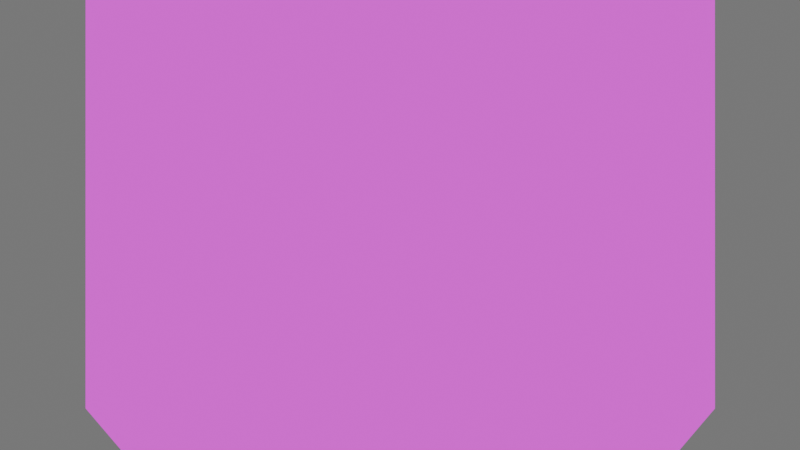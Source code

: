 # Source: first_person_charter.blend  (saved by Blender 4.5.87; exported with 4.5.12 LTS)
import bpy
from mathutils import Matrix  # noqa: F401  (used for matrix-valued properties, if any)

bpy.ops.wm.read_factory_settings(use_empty=True)
scene = bpy.context.scene
scene.name = 'Scene'

# ---- collections
col_collection = bpy.data.collections.new('Collection'); scene.collection.children.link(col_collection)

# ---- images (referenced by path relative to the original .blend; pixels are not part of the script)
import os
ASSET_DIR = os.environ.get("B2B_ASSET_DIR", "")  # directory of the original .blend (textures are referenced by path, not embedded)
HERE = os.path.dirname(os.path.abspath(__file__))  # packed textures are extracted next to this script under _unpacked/

def load_image(name, relpath, width, height, colorspace="sRGB"):
    """Load a texture the original file referenced (path relative to the .blend, or extracted next to this script)."""
    p = next((c for c in (os.path.join(HERE, relpath), os.path.join(ASSET_DIR, relpath)) if relpath and os.path.exists(c)), "")
    if p:
        img = bpy.data.images.load(p, check_existing=True)
        img.name = name
    else:  # same state as the original file: an image datablock whose file is absent (Cycles renders it pink)
        img = bpy.data.images.new(name, width, height)
        img.source = "FILE"
        img.filepath = "//" + (relpath or name)
    img.colorspace_settings.name = colorspace
    return img
img_wepon = load_image('wepon', 'wepon.png', 1024, 1024, 'sRGB')
img_visor = load_image('visor', 'visor.png', 1024, 1024, 'sRGB')

# ---- materials (node trees are filled in below, after node groups)
mat_wepon = bpy.data.materials.new('wepon')
mat_wepon.use_backface_culling = True
mat_wepon_elemental_glow = bpy.data.materials.new('wepon_elemental_glow')
mat_wepon_elemental_glow.use_backface_culling = True
mat_visor = bpy.data.materials.new('visor')
mat_visor.use_backface_culling = True

# ---- material node trees
mat_wepon.use_nodes = True; mat_wepon.node_tree.nodes.clear()
_N = mat_wepon.node_tree.nodes; _L = mat_wepon.node_tree.links
n0 = _N.new('ShaderNodeBsdfPrincipled'); n0.name = 'Principled BSDF'; n0.location = (-200, 100)
n0.inputs[2].default_value = 1.0
n0.inputs[13].default_value = 0.0
n1 = _N.new('ShaderNodeOutputMaterial'); n1.name = 'Material Output'; n1.location = (200, 100)
n2 = _N.new('ShaderNodeTexImage'); n2.name = 'Image Texture'; n2.location = (-524, 52)
n2.image = img_wepon
n2.interpolation = 'Closest'
_L.new(n0.outputs[0], n1.inputs[0])
_L.new(n2.outputs[0], n0.inputs[0])
n1.is_active_output = True
mat_wepon_elemental_glow.use_nodes = True; mat_wepon_elemental_glow.node_tree.nodes.clear()
_N = mat_wepon_elemental_glow.node_tree.nodes; _L = mat_wepon_elemental_glow.node_tree.links
n0 = _N.new('ShaderNodeOutputMaterial'); n0.name = 'Material Output'; n0.location = (200, 100)
n1 = _N.new('ShaderNodeEmission'); n1.name = 'Emission'; n1.location = (-78, 110)
n1.inputs[0].default_value = (0.0, 1.0, 1.0, 1.0)
_L.new(n1.outputs[0], n0.inputs[0])
n0.is_active_output = True
mat_visor.use_nodes = True; mat_visor.node_tree.nodes.clear()
_N = mat_visor.node_tree.nodes; _L = mat_visor.node_tree.links
n0 = _N.new('ShaderNodeOutputMaterial'); n0.name = 'Material Output'; n0.location = (200, 100)
n1 = _N.new('ShaderNodeEmission'); n1.name = 'Emission'; n1.location = (-94, 87)
n2 = _N.new('ShaderNodeTexImage'); n2.name = 'Image Texture'; n2.location = (-370, 72)
n2.image = img_visor
n2.interpolation = 'Closest'
_L.new(n1.outputs[0], n0.inputs[0])
_L.new(n2.outputs[0], n1.inputs[0])
n0.is_active_output = True

# ---- world
world_world = bpy.data.worlds.new('World'); scene.world = world_world
world_world.use_nodes = True; world_world.node_tree.nodes.clear()
_N = world_world.node_tree.nodes; _L = world_world.node_tree.links
n0 = _N.new('ShaderNodeOutputWorld'); n0.name = 'World Output'; n0.location = (200, 100)
n1 = _N.new('ShaderNodeBackground'); n1.name = 'Background'; n1.location = (-200, 100)
n2 = _N.new('ShaderNodeMix'); n2.name = 'Mix'; n2.location = (-481, 66)
n2.data_type = 'RGBA'
n2.inputs[6].default_value = (1.0, 1.0, 1.0, 1.0)
n2.inputs[7].default_value = (0.1894, 0.1894, 0.1894, 1.0)
n3 = _N.new('ShaderNodeLightPath'); n3.name = 'Light Path'; n3.location = (-674, -60)
_L.new(n1.outputs[0], n0.inputs[0])
_L.new(n2.outputs[2], n1.inputs[0])
_L.new(n3.outputs[0], n2.inputs[0])
n0.is_active_output = True
world_world.color = (0.05088, 0.05088, 0.05088)
world_world.sun_shadow_jitter_overblur = 0.0

# ---- cameras
cam_camera_001 = bpy.data.cameras.new('Camera.001')
cam_camera_001.lens = 18.0
cam_camera_001.lens_unit = 'FOV'

# ---- meshes
me_cube_004 = bpy.data.meshes.new('Cube.004')
me_cube_004.from_pydata([(-0.05, -0.06, -0.2389), (-0.05, -0.06, 0.001768), (0.05, -0.06, -0.2389), (0.05, -0.06, 0.001768), (-0.05, -5.215e-08, -0.2389), (-0.05, -5.215e-08, 0.001768), (0.05, -5.215e-08, -0.2389), (0.05, -5.215e-08, 0.001768), (0.02, -0.03482, 0.001768), (0.02, -0.04682, 0.001768), (-0.02, -0.04682, 0.001768), (-0.02, -0.03482, 0.001768), (0.02, -0.03482, 0.07063), (0.02, -0.04682, 0.07063), (-0.02, -0.04682, 0.07063), (-0.02, -0.03482, 0.07063)], [], [(6, 7, 3, 2), (2, 3, 1, 0), (4, 6, 2, 0), (0, 1, 5, 4), (10, 9, 13, 14), (12, 15, 14, 13), (11, 10, 14, 15), (9, 8, 12, 13), (8, 11, 15, 12), (7, 5, 1, 3)])
_uv = me_cube_004.uv_layers.new(name='UVMap')
_uv.uv.foreach_set('vector', [0.2031, 0.1641, 0.2031, 0.01562, 0.2422, 0.01562, 0.2422, 0.1641, 0.2422, 0.1641, 0.3906, 0.1641, 0.3906, 0.2266, 0.2422, 0.2266, 0.2031, 0.2266, 0.2031, 0.1641, 0.2422, 0.1641, 0.2422, 0.2266, 0.2422, 0.2266, 0.2422, 0.375, 0.2031, 0.375, 0.2031, 0.2266, 0.1562, 0.7266, 0.1562, 0.75, 0.1094, 0.75, 0.1094, 0.7266, 0.4219, 0.6016, 0.4219, 0.5781, 0.4297, 0.5781, 0.4297, 0.6016, 0.4219, 0.5312, 0.4297, 0.5312, 0.4297, 0.5781, 0.4219, 0.5781, 0.1562, 0.75, 0.1562, 0.7578, 0.1094, 0.7578, 0.1094, 0.75, 0.1562, 0.7578, 0.1562, 0.7891, 0.1094, 0.7891, 0.1094, 0.7578, 0.4297, 0.1641, 0.4297, 0.2266, 0.3906, 0.2266, 0.3906, 0.1641])
me_cube_004.materials.append(mat_wepon)
me_cube_004.use_mirror_x = True
me_cube_004.update()
me_cube_005 = bpy.data.meshes.new('Cube.005')
me_cube_005.from_pydata([(0.0, 0.2, -2.235e-08), (0.03638, 0.2, -2.235e-08), (0.0, 0.2, 0.1), (0.1604, -0.7, -0.1439), (0.08169, 0.1, -0.1), (0.0, 0.1, -0.1), (0.0, 0.1, 0.1), (0.0, -0.7, -0.1439), (0.0, -0.7, 0.1712), (0.0, 0.4, 0.1), (0.0, 0.4, -0.1), (0.03638, 0.4, -0.1), (0.0289, -0.03928, -0.1), (0.0, 1.49e-08, 0.173), (0.0, -0.03928, -0.1), (0.0289, 0.06072, -0.1), (0.0, 1.49e-08, 0.1), (0.0, 0.06072, -0.1), (0.0289, 0.06072, -0.3), (0.0, 0.06072, -0.3), (0.0289, 0.1607, -0.3), (0.0, 0.1607, -0.3), (0.0, -0.4, 0.1529), (0.1268, -0.4, -0.1439), (0.1, -0.2734, -0.1), (0.1, 1.49e-08, -0.1), (0.0, -0.67, -0.1439), (0.0615, -0.67, -0.1439), (0.0, -0.43, -0.1439), (0.0615, -0.43, -0.1439), (0.0, -0.67, -0.2056), (0.03075, -0.67, -0.2056), (0.0, -0.43, -0.2056), (0.03075, -0.43, -0.2056), (0.0, -0.4, -0.1439), (0.0, -0.2734, -0.1), (0.0, 1.49e-08, -0.1), (0.05637, 1.49e-08, 0.173), (0.1604, -0.7, 0.09343), (0.0941, -0.7, 0.1712), (0.01559, 0.1, 0.1), (0.08169, 0.1, 0.03388), (0.1, -0.2734, 0.03359), (0.1, 1.49e-08, 0.03384), (0.05637, 1.49e-08, 0.1), (0.1268, -0.4, 0.09337), (0.0709, -0.4, 0.1529), (0.03382, -0.2734, 0.1021), (0.03638, 0.2, 0.08198), (0.01836, 0.2, 0.1), (0.01836, 0.4, 0.1), (0.03638, 0.4, 0.08198), (0.0, -0.2734, 0.1021), (0.02216, -0.007484, -0.1578), (0.0, -0.007484, -0.1578), (0.02216, -0.01359, -0.146), (0.0, -0.01359, -0.146), (0.0, -0.07327, -0.1578), (0.02216, -0.07327, -0.1578), (0.02216, -0.06532, -0.146), (0.0, -0.06532, -0.146), (0.0, -0.1016, -0.09709), (0.02216, -0.1016, -0.09709), (0.02216, -0.08867, -0.09709), (0.0, -0.08867, -0.09709)], [], [(1, 0, 10, 11), (49, 2, 6, 40), (4, 25, 36, 5), (1, 48, 41, 4), (48, 49, 40, 41), (15, 12, 18, 20), (21, 20, 18, 19), (12, 14, 19, 18), (17, 15, 20, 21), (25, 24, 35, 36), (24, 23, 34, 35), (29, 27, 31, 33), (37, 13, 52, 47), (23, 3, 7, 34), (32, 33, 31, 30), (27, 26, 30, 31), (28, 29, 33, 32), (46, 39, 38, 45), (44, 47, 42, 43), (40, 44, 43, 41), (47, 46, 45, 42), (46, 22, 8, 39), (23, 45, 38, 3), (3, 38, 39, 8, 7), (40, 6, 16, 44), (4, 41, 43, 25), (25, 43, 42, 24), (44, 16, 13, 37), (24, 42, 45, 23), (47, 52, 22, 46), (50, 49, 48, 51), (48, 1, 11, 51), (2, 49, 50, 9), (10, 9, 50, 51, 11), (0, 1, 4, 5), (47, 44, 37), (59, 63, 62, 58), (56, 60, 59, 55), (55, 59, 58, 53), (53, 58, 57, 54), (58, 62, 61, 57), (60, 64, 63, 59)])
me_cube_005.polygons.foreach_set('material_index', [0, 0, 0, 0, 0, 0, 0, 0, 0, 0, 1, 0, 0, 0, 0, 0, 0, 0, 0, 0, 1, 0, 0, 0, 0, 0, 0, 0, 1, 1, 0, 0, 0, 0, 0, 0, 0, 0, 0, 0, 0, 0])
_uv = me_cube_005.uv_layers.new(name='UVMap')
_uv.uv.foreach_set('vector', [0.2344, 0.5938, 0.2031, 0.5938, 0.2031, 0.3984, 0.2344, 0.3984, 0.7422, 0.8125, 0.7266, 0.8125, 0.7188, 0.7266, 0.7344, 0.7266, 0.07812, 0.007812, 0.09375, 0.09375, 0.007812, 0.09375, 0.007812, 0.007812, 0.8359, 0.8125, 0.7578, 0.8125, 0.8125, 0.7188, 0.9297, 0.7266, 0.7578, 0.8125, 0.7422, 0.8125, 0.7344, 0.7266, 0.8125, 0.7188, 0.8828, 0.2031, 0.8047, 0.2422, 0.8047, 0.04688, 0.8828, 0.007812, 0.1562, 0.2031, 0.1875, 0.2031, 0.1875, 0.2891, 0.1562, 0.2891, 0.1875, 0.4844, 0.1562, 0.4844, 0.1562, 0.2891, 0.1875, 0.2891, 0.1562, 0.007812, 0.1875, 0.007812, 0.1875, 0.2031, 0.1562, 0.2031, 0.09375, 0.09375, 0.09375, 0.3359, 0.007812, 0.3359, 0.007812, 0.09375, 0.09375, 0.3359, 0.1406, 0.4453, 0.007812, 0.4453, 0.007812, 0.3359, 0.09375, 0.7266, 0.09375, 0.9375, 0.007812, 0.9375, 0.007812, 0.7266, 0.2891, 0.4609, 0.3438, 0.4609, 0.3438, 0.7109, 0.3125, 0.7109, 0.1406, 0.4453, 0.1406, 0.7109, 0.007812, 0.7109, 0.007812, 0.4453, 0.5078, 0.2969, 0.4766, 0.2969, 0.4766, 0.08594, 0.5078, 0.08594, 0.4531, 0.007812, 0.5078, 0.007812, 0.5078, 0.08594, 0.4766, 0.08594, 0.5078, 0.375, 0.4531, 0.375, 0.4766, 0.2969, 0.5078, 0.2969, 0.7891, 0.2578, 0.5234, 0.2578, 0.5234, 0.1797, 0.7891, 0.1797, 0.6328, 0.4844, 0.6484, 0.7266, 0.5703, 0.7266, 0.5703, 0.4922, 0.6562, 0.3984, 0.6328, 0.4844, 0.5703, 0.4922, 0.5703, 0.3984, 0.8594, 0.6172, 0.7266, 0.6406, 0.7266, 0.5547, 0.8594, 0.5312, 0.7891, 0.2578, 0.7891, 0.3359, 0.5234, 0.3359, 0.5234, 0.2578, 0.7891, 0.007812, 0.7891, 0.1797, 0.5234, 0.1797, 0.5234, 0.007812, 0.4219, 0.7266, 0.4219, 0.8984, 0.3672, 0.9531, 0.2891, 0.9531, 0.2891, 0.7266, 0.6562, 0.3984, 0.6641, 0.3906, 0.6875, 0.4766, 0.6328, 0.4844, 0.4531, 0.3984, 0.5703, 0.3984, 0.5703, 0.4922, 0.4531, 0.4844, 0.4531, 0.4844, 0.5703, 0.4922, 0.5703, 0.7266, 0.4531, 0.7266, 0.2891, 0.3984, 0.3438, 0.3984, 0.3438, 0.4609, 0.2891, 0.4609, 0.8594, 0.4219, 0.8594, 0.5312, 0.7266, 0.5547, 0.7266, 0.3906, 0.8594, 0.6172, 0.8594, 0.6406, 0.7266, 0.7031, 0.7266, 0.6406, 0.7422, 0.9922, 0.7422, 0.8125, 0.7578, 0.8125, 0.7656, 0.9922, 0.7578, 0.8125, 0.8359, 0.8125, 0.9219, 0.9922, 0.7656, 0.9922, 0.7266, 0.8125, 0.7422, 0.8125, 0.7422, 0.9922, 0.7266, 0.9922, 0.3906, 0.3984, 0.3906, 0.5703, 0.375, 0.5703, 0.3594, 0.5547, 0.3594, 0.3984, 0.2031, 0.5938, 0.2344, 0.5938, 0.2734, 0.7188, 0.2031, 0.7188, 0.6484, 0.7266, 0.6328, 0.4844, 0.7031, 0.4844, 0.375, 0.6406, 0.3984, 0.6016, 0.3906, 0.5938, 0.3594, 0.6406, 0.1562, 0.5078, 0.1562, 0.5547, 0.1797, 0.5547, 0.1797, 0.5078, 0.3984, 0.6797, 0.375, 0.6406, 0.3594, 0.6406, 0.3906, 0.6875, 0.4141, 0.3984, 0.4141, 0.4531, 0.4297, 0.4531, 0.4297, 0.3984, 0.4141, 0.4531, 0.4141, 0.5156, 0.4297, 0.5156, 0.4297, 0.4531, 0.1562, 0.5547, 0.1562, 0.6016, 0.1797, 0.6016, 0.1797, 0.5547])
me_cube_005.materials.append(mat_wepon)
me_cube_005.materials.append(mat_wepon_elemental_glow)
me_cube_005.use_paint_bone_selection = False
me_cube_005.use_paint_mask = True
me_cube_005.update()
me_plane = bpy.data.meshes.new('Plane')
me_plane.from_pydata([(-0.04695, -0.1664, 0.0004993), (0.04695, -0.1664, 0.0004993), (-0.04695, -0.1077, 0.0004993), (0.04695, -0.1077, 0.0004993)], [], [(0, 1, 3, 2)])
_uv = me_plane.uv_layers.new(name='UVMap')
_uv.uv.foreach_set('vector', [1.0, 1.0, 0.0, 1.0, 0.0, 0.0, 1.0, 0.0])
me_plane.materials.append(mat_visor)
me_plane.update()
arm_armature = bpy.data.armatures.new('Armature')  # bones are not reproduced

# ---- objects
ob_camera = bpy.data.objects.new('Camera', cam_camera_001)
ob_cube_002 = bpy.data.objects.new('Cube.002', me_cube_004)
ob_cube_003 = bpy.data.objects.new('Cube.003', me_cube_005)
ob_plane = bpy.data.objects.new('Plane', me_plane)
ob_charter_armature = bpy.data.objects.new('charter_armature', arm_armature)

# ---- transforms, parenting, visibility, modifiers, constraints
ob_camera.location = (0.0, 0.0, 0.0)
ob_camera.rotation_euler = (1.571, 0.0, 3.142)
ob_cube_002.parent = ob_cube_003
ob_cube_002.matrix_parent_inverse = Matrix(((1.0, -0.0, 0.0, 0.3117), (-0.0, 1.0, -0.0, 0.6111), (-0.0, -0.0, 1.0, 0.2397), (-0.0, 0.0, -0.0, 1.0)))
ob_cube_002.location = (-0.3117, -0.8159, -0.3398)
ob_cube_002.use_mesh_mirror_x = True
_m = ob_cube_002.modifiers.new('Mirror', 'MIRROR')
_m.use_axis = (False, True, False)
_m.use_clip = True
ob_cube_003.parent = ob_charter_armature
ob_cube_003.matrix_parent_inverse = Matrix(((1.0, -3.968e-09, -5.643e-07, 0.3117), (-3.968e-09, -1.0, 4.299e-13, -1.515), (-5.643e-07, 2.239e-15, -1.0, -0.2397), (-0.0, 0.0, -0.0, 1.0)))
ob_cube_003.location = (-0.3117, -0.6111, -0.2397)
_m = ob_cube_003.modifiers.new('Mirror', 'MIRROR')
_m.use_clip = True
ob_plane.parent = ob_cube_003
ob_plane.matrix_parent_inverse = Matrix(((1.0, -0.0, 0.0, 0.3117), (-0.0, 1.0, -0.0, 0.6111), (-0.0, -0.0, 1.0, 0.2397), (-0.0, 0.0, -0.0, 1.0)))
ob_plane.location = (-0.3117, -0.6111, -0.2397)
ob_plane.rotation_euler = (-1.571, -0.0, 0.0)
ob_charter_armature.location = (0.0, 0.0, 0.0)

# ---- collection membership
col_collection.objects.link(ob_camera)
col_collection.objects.link(ob_cube_002)
col_collection.objects.link(ob_cube_003)
col_collection.objects.link(ob_plane)
col_collection.objects.link(ob_charter_armature)

# ---- scene / render settings (as saved in the file)
scene.camera = ob_camera
scene.frame_start = 1; scene.frame_end = 250; scene.frame_set(27)
scene.render.engine = 'BLENDER_EEVEE_NEXT'
scene.render.fps = 30
bpy.context.view_layer.update()
